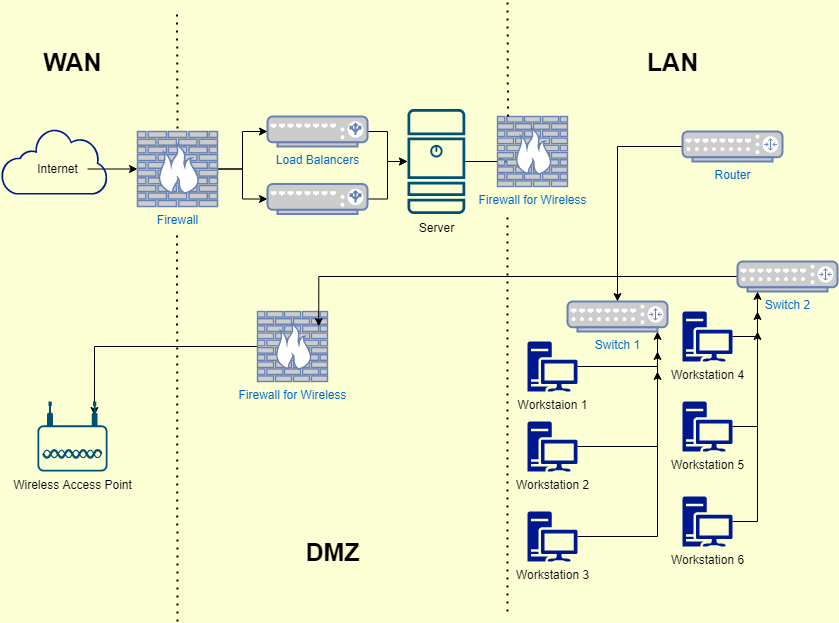

The diagram above was exported from draw.io. Its source (the exported page's mxGraphModel, read from the mxfile embedded in the PNG):
<mxGraphModel dx="1422" dy="762" grid="1" gridSize="10" guides="1" tooltips="1" connect="1" arrows="1" fold="1" page="1" pageScale="1" pageWidth="850" pageHeight="1100" background="#FCFFD4" math="0" shadow="0">
  <root>
    <mxCell id="0" />
    <mxCell id="1" parent="0" />
    <mxCell id="imKGYsAByE3uKhE_t1I1-24" value="" style="edgeStyle=orthogonalEdgeStyle;rounded=0;orthogonalLoop=1;jettySize=auto;html=1;" parent="1" source="imKGYsAByE3uKhE_t1I1-22" target="imKGYsAByE3uKhE_t1I1-3" edge="1">
      <mxGeometry relative="1" as="geometry" />
    </mxCell>
    <mxCell id="imKGYsAByE3uKhE_t1I1-2" value="" style="sketch=0;aspect=fixed;pointerEvents=1;shadow=0;dashed=0;html=1;strokeColor=none;labelPosition=center;verticalLabelPosition=bottom;verticalAlign=top;align=center;fillColor=#00188D;shape=mxgraph.mscae.enterprise.internet_hollow" parent="1" vertex="1">
      <mxGeometry x="3.2300000000000004" y="156.9" width="106.77" height="66.2" as="geometry" />
    </mxCell>
    <mxCell id="imKGYsAByE3uKhE_t1I1-25" value="" style="edgeStyle=orthogonalEdgeStyle;rounded=0;orthogonalLoop=1;jettySize=auto;html=1;" parent="1" source="imKGYsAByE3uKhE_t1I1-3" target="imKGYsAByE3uKhE_t1I1-6" edge="1">
      <mxGeometry relative="1" as="geometry" />
    </mxCell>
    <mxCell id="imKGYsAByE3uKhE_t1I1-26" style="edgeStyle=orthogonalEdgeStyle;rounded=0;orthogonalLoop=1;jettySize=auto;html=1;entryX=0;entryY=0.5;entryDx=0;entryDy=0;entryPerimeter=0;" parent="1" source="imKGYsAByE3uKhE_t1I1-3" target="imKGYsAByE3uKhE_t1I1-5" edge="1">
      <mxGeometry relative="1" as="geometry" />
    </mxCell>
    <mxCell id="imKGYsAByE3uKhE_t1I1-3" value="Firewall" style="fontColor=#0066CC;verticalAlign=top;verticalLabelPosition=bottom;labelPosition=center;align=center;html=1;outlineConnect=0;fillColor=#CCCCCC;strokeColor=#6881B3;gradientColor=none;gradientDirection=north;strokeWidth=2;shape=mxgraph.networks.firewall;" parent="1" vertex="1">
      <mxGeometry x="140" y="160" width="80" height="75" as="geometry" />
    </mxCell>
    <mxCell id="imKGYsAByE3uKhE_t1I1-38" style="edgeStyle=orthogonalEdgeStyle;rounded=0;orthogonalLoop=1;jettySize=auto;html=1;entryX=0.814;entryY=0.2;entryDx=0;entryDy=0;entryPerimeter=0;" parent="1" source="imKGYsAByE3uKhE_t1I1-4" target="imKGYsAByE3uKhE_t1I1-15" edge="1">
      <mxGeometry relative="1" as="geometry" />
    </mxCell>
    <mxCell id="imKGYsAByE3uKhE_t1I1-4" value="Firewall for Wireless" style="fontColor=#0066CC;verticalAlign=top;verticalLabelPosition=bottom;labelPosition=center;align=center;html=1;outlineConnect=0;fillColor=#CCCCCC;strokeColor=#6881B3;gradientColor=none;gradientDirection=north;strokeWidth=2;shape=mxgraph.networks.firewall;" parent="1" vertex="1">
      <mxGeometry x="260" y="340" width="70" height="70" as="geometry" />
    </mxCell>
    <mxCell id="nWQQnHH1ohCHxHTXmsBr-7" style="edgeStyle=orthogonalEdgeStyle;rounded=0;orthogonalLoop=1;jettySize=auto;html=1;fontSize=25;" edge="1" parent="1" source="imKGYsAByE3uKhE_t1I1-5" target="imKGYsAByE3uKhE_t1I1-14">
      <mxGeometry relative="1" as="geometry" />
    </mxCell>
    <mxCell id="imKGYsAByE3uKhE_t1I1-5" value="Load Balancers" style="fontColor=#0066CC;verticalAlign=top;verticalLabelPosition=bottom;labelPosition=center;align=center;html=1;outlineConnect=0;fillColor=#CCCCCC;strokeColor=#6881B3;gradientColor=none;gradientDirection=north;strokeWidth=2;shape=mxgraph.networks.load_balancer;" parent="1" vertex="1">
      <mxGeometry x="270" y="145" width="100" height="30" as="geometry" />
    </mxCell>
    <mxCell id="nWQQnHH1ohCHxHTXmsBr-8" style="edgeStyle=orthogonalEdgeStyle;rounded=0;orthogonalLoop=1;jettySize=auto;html=1;entryX=0;entryY=0.5;entryDx=0;entryDy=0;entryPerimeter=0;fontSize=25;" edge="1" parent="1" source="imKGYsAByE3uKhE_t1I1-6" target="imKGYsAByE3uKhE_t1I1-14">
      <mxGeometry relative="1" as="geometry" />
    </mxCell>
    <mxCell id="imKGYsAByE3uKhE_t1I1-6" value="" style="fontColor=#0066CC;verticalAlign=top;verticalLabelPosition=bottom;labelPosition=center;align=center;html=1;outlineConnect=0;fillColor=#CCCCCC;strokeColor=#6881B3;gradientColor=none;gradientDirection=north;strokeWidth=2;shape=mxgraph.networks.load_balancer;" parent="1" vertex="1">
      <mxGeometry x="270" y="212.5" width="100" height="30" as="geometry" />
    </mxCell>
    <mxCell id="imKGYsAByE3uKhE_t1I1-37" style="edgeStyle=orthogonalEdgeStyle;rounded=0;orthogonalLoop=1;jettySize=auto;html=1;entryX=0.875;entryY=0.214;entryDx=0;entryDy=0;entryPerimeter=0;" parent="1" source="imKGYsAByE3uKhE_t1I1-11" target="imKGYsAByE3uKhE_t1I1-4" edge="1">
      <mxGeometry relative="1" as="geometry" />
    </mxCell>
    <mxCell id="imKGYsAByE3uKhE_t1I1-11" value="Switch 2" style="fontColor=#0066CC;verticalAlign=top;verticalLabelPosition=bottom;labelPosition=center;align=center;html=1;outlineConnect=0;fillColor=#CCCCCC;strokeColor=#6881B3;gradientColor=none;gradientDirection=north;strokeWidth=2;shape=mxgraph.networks.router;" parent="1" vertex="1">
      <mxGeometry x="740" y="290" width="100" height="30" as="geometry" />
    </mxCell>
    <mxCell id="imKGYsAByE3uKhE_t1I1-12" value="Switch 1" style="fontColor=#0066CC;verticalAlign=top;verticalLabelPosition=bottom;labelPosition=center;align=center;html=1;outlineConnect=0;fillColor=#CCCCCC;strokeColor=#6881B3;gradientColor=none;gradientDirection=north;strokeWidth=2;shape=mxgraph.networks.router;" parent="1" vertex="1">
      <mxGeometry x="570" y="330" width="100" height="30" as="geometry" />
    </mxCell>
    <mxCell id="imKGYsAByE3uKhE_t1I1-30" style="edgeStyle=orthogonalEdgeStyle;rounded=0;orthogonalLoop=1;jettySize=auto;html=1;" parent="1" source="imKGYsAByE3uKhE_t1I1-13" target="imKGYsAByE3uKhE_t1I1-12" edge="1">
      <mxGeometry relative="1" as="geometry" />
    </mxCell>
    <mxCell id="imKGYsAByE3uKhE_t1I1-13" value="Router" style="fontColor=#0066CC;verticalAlign=top;verticalLabelPosition=bottom;labelPosition=center;align=center;html=1;outlineConnect=0;fillColor=#CCCCCC;strokeColor=#6881B3;gradientColor=none;gradientDirection=north;strokeWidth=2;shape=mxgraph.networks.router;" parent="1" vertex="1">
      <mxGeometry x="685" y="160" width="100" height="30" as="geometry" />
    </mxCell>
    <mxCell id="nWQQnHH1ohCHxHTXmsBr-6" style="edgeStyle=orthogonalEdgeStyle;rounded=0;orthogonalLoop=1;jettySize=auto;html=1;entryX=0.143;entryY=0.643;entryDx=0;entryDy=0;entryPerimeter=0;fontSize=25;" edge="1" parent="1" source="imKGYsAByE3uKhE_t1I1-14" target="nWQQnHH1ohCHxHTXmsBr-5">
      <mxGeometry relative="1" as="geometry" />
    </mxCell>
    <mxCell id="imKGYsAByE3uKhE_t1I1-14" value="Server" style="sketch=0;points=[[0.015,0.015,0],[0.985,0.015,0],[0.985,0.985,0],[0.015,0.985,0],[0.25,0,0],[0.5,0,0],[0.75,0,0],[1,0.25,0],[1,0.5,0],[1,0.75,0],[0.75,1,0],[0.5,1,0],[0.25,1,0],[0,0.75,0],[0,0.5,0],[0,0.25,0]];verticalLabelPosition=bottom;html=1;verticalAlign=top;aspect=fixed;align=center;pointerEvents=1;shape=mxgraph.cisco19.server;fillColor=#005073;strokeColor=none;" parent="1" vertex="1">
      <mxGeometry x="410" y="137.5" width="57.75" height="105" as="geometry" />
    </mxCell>
    <mxCell id="imKGYsAByE3uKhE_t1I1-15" value="Wireless Access Point" style="points=[[0.03,0.36,0],[0.18,0,0],[0.5,0.34,0],[0.82,0,0],[0.97,0.36,0],[1,0.67,0],[0.975,0.975,0],[0.5,1,0],[0.025,0.975,0],[0,0.67,0]];verticalLabelPosition=bottom;sketch=0;html=1;verticalAlign=top;aspect=fixed;align=center;pointerEvents=1;shape=mxgraph.cisco19.wireless_access_point;fillColor=#005073;strokeColor=none;" parent="1" vertex="1">
      <mxGeometry x="40" y="430" width="70" height="70" as="geometry" />
    </mxCell>
    <mxCell id="nWQQnHH1ohCHxHTXmsBr-2" style="edgeStyle=orthogonalEdgeStyle;rounded=0;orthogonalLoop=1;jettySize=auto;html=1;fontSize=25;" edge="1" parent="1" source="imKGYsAByE3uKhE_t1I1-16">
      <mxGeometry relative="1" as="geometry">
        <mxPoint x="660" y="360" as="targetPoint" />
      </mxGeometry>
    </mxCell>
    <mxCell id="imKGYsAByE3uKhE_t1I1-16" value="Workstaion 1" style="sketch=0;aspect=fixed;pointerEvents=1;shadow=0;dashed=0;html=1;strokeColor=none;labelPosition=center;verticalLabelPosition=bottom;verticalAlign=top;align=center;fillColor=#00188D;shape=mxgraph.mscae.enterprise.workstation_client" parent="1" vertex="1">
      <mxGeometry x="530" y="370" width="50" height="50" as="geometry" />
    </mxCell>
    <mxCell id="nWQQnHH1ohCHxHTXmsBr-3" style="edgeStyle=orthogonalEdgeStyle;rounded=0;orthogonalLoop=1;jettySize=auto;html=1;fontSize=25;" edge="1" parent="1" source="imKGYsAByE3uKhE_t1I1-17">
      <mxGeometry relative="1" as="geometry">
        <mxPoint x="660" y="380" as="targetPoint" />
      </mxGeometry>
    </mxCell>
    <mxCell id="imKGYsAByE3uKhE_t1I1-17" value="Workstation 2" style="sketch=0;aspect=fixed;pointerEvents=1;shadow=0;dashed=0;html=1;strokeColor=none;labelPosition=center;verticalLabelPosition=bottom;verticalAlign=top;align=center;fillColor=#00188D;shape=mxgraph.mscae.enterprise.workstation_client" parent="1" vertex="1">
      <mxGeometry x="530" y="450" width="50" height="50" as="geometry" />
    </mxCell>
    <mxCell id="nWQQnHH1ohCHxHTXmsBr-4" style="edgeStyle=orthogonalEdgeStyle;rounded=0;orthogonalLoop=1;jettySize=auto;html=1;fontSize=25;" edge="1" parent="1" source="imKGYsAByE3uKhE_t1I1-18">
      <mxGeometry relative="1" as="geometry">
        <mxPoint x="660" y="400" as="targetPoint" />
      </mxGeometry>
    </mxCell>
    <mxCell id="imKGYsAByE3uKhE_t1I1-18" value="Workstation 3" style="sketch=0;aspect=fixed;pointerEvents=1;shadow=0;dashed=0;html=1;strokeColor=none;labelPosition=center;verticalLabelPosition=bottom;verticalAlign=top;align=center;fillColor=#00188D;shape=mxgraph.mscae.enterprise.workstation_client" parent="1" vertex="1">
      <mxGeometry x="530" y="540" width="50" height="50" as="geometry" />
    </mxCell>
    <mxCell id="imKGYsAByE3uKhE_t1I1-34" style="edgeStyle=orthogonalEdgeStyle;rounded=0;orthogonalLoop=1;jettySize=auto;html=1;" parent="1" source="imKGYsAByE3uKhE_t1I1-19" edge="1">
      <mxGeometry relative="1" as="geometry">
        <mxPoint x="760" y="320" as="targetPoint" />
      </mxGeometry>
    </mxCell>
    <mxCell id="imKGYsAByE3uKhE_t1I1-19" value="Workstation 4" style="sketch=0;aspect=fixed;pointerEvents=1;shadow=0;dashed=0;html=1;strokeColor=none;labelPosition=center;verticalLabelPosition=bottom;verticalAlign=top;align=center;fillColor=#00188D;shape=mxgraph.mscae.enterprise.workstation_client" parent="1" vertex="1">
      <mxGeometry x="685" y="340" width="50" height="50" as="geometry" />
    </mxCell>
    <mxCell id="imKGYsAByE3uKhE_t1I1-35" style="edgeStyle=orthogonalEdgeStyle;rounded=0;orthogonalLoop=1;jettySize=auto;html=1;" parent="1" source="imKGYsAByE3uKhE_t1I1-20" edge="1">
      <mxGeometry relative="1" as="geometry">
        <mxPoint x="760" y="340" as="targetPoint" />
      </mxGeometry>
    </mxCell>
    <mxCell id="imKGYsAByE3uKhE_t1I1-20" value="Workstation 5" style="sketch=0;aspect=fixed;pointerEvents=1;shadow=0;dashed=0;html=1;strokeColor=none;labelPosition=center;verticalLabelPosition=bottom;verticalAlign=top;align=center;fillColor=#00188D;shape=mxgraph.mscae.enterprise.workstation_client" parent="1" vertex="1">
      <mxGeometry x="685" y="430" width="50" height="50" as="geometry" />
    </mxCell>
    <mxCell id="imKGYsAByE3uKhE_t1I1-36" style="edgeStyle=orthogonalEdgeStyle;rounded=0;orthogonalLoop=1;jettySize=auto;html=1;" parent="1" source="imKGYsAByE3uKhE_t1I1-21" edge="1">
      <mxGeometry relative="1" as="geometry">
        <mxPoint x="760" y="360" as="targetPoint" />
      </mxGeometry>
    </mxCell>
    <mxCell id="imKGYsAByE3uKhE_t1I1-21" value="Workstation 6" style="sketch=0;aspect=fixed;pointerEvents=1;shadow=0;dashed=0;html=1;strokeColor=none;labelPosition=center;verticalLabelPosition=bottom;verticalAlign=top;align=center;fillColor=#00188D;shape=mxgraph.mscae.enterprise.workstation_client" parent="1" vertex="1">
      <mxGeometry x="685" y="525" width="50" height="50" as="geometry" />
    </mxCell>
    <mxCell id="imKGYsAByE3uKhE_t1I1-22" value="Internet" style="text;html=1;align=center;verticalAlign=middle;resizable=0;points=[];autosize=1;strokeColor=none;fillColor=none;" parent="1" vertex="1">
      <mxGeometry x="30" y="187.5" width="60" height="20" as="geometry" />
    </mxCell>
    <mxCell id="nWQQnHH1ohCHxHTXmsBr-1" value="WAN" style="text;html=1;align=center;verticalAlign=middle;resizable=0;points=[];autosize=1;strokeColor=none;fillColor=none;fontStyle=1;fontSize=25;" vertex="1" parent="1">
      <mxGeometry x="40" y="70" width="70" height="40" as="geometry" />
    </mxCell>
    <mxCell id="nWQQnHH1ohCHxHTXmsBr-5" value="Firewall for Wireless" style="fontColor=#0066CC;verticalAlign=top;verticalLabelPosition=bottom;labelPosition=center;align=center;html=1;outlineConnect=0;fillColor=#CCCCCC;strokeColor=#6881B3;gradientColor=none;gradientDirection=north;strokeWidth=2;shape=mxgraph.networks.firewall;" vertex="1" parent="1">
      <mxGeometry x="500" y="145" width="70" height="70" as="geometry" />
    </mxCell>
    <mxCell id="nWQQnHH1ohCHxHTXmsBr-9" value="" style="endArrow=none;dashed=1;html=1;dashPattern=1 3;strokeWidth=2;rounded=0;fontSize=25;" edge="1" parent="1">
      <mxGeometry width="50" height="50" relative="1" as="geometry">
        <mxPoint x="180" y="650" as="sourcePoint" />
        <mxPoint x="179.5" y="260" as="targetPoint" />
      </mxGeometry>
    </mxCell>
    <mxCell id="nWQQnHH1ohCHxHTXmsBr-10" value="" style="endArrow=none;dashed=1;html=1;dashPattern=1 3;strokeWidth=2;rounded=0;fontSize=25;" edge="1" parent="1">
      <mxGeometry width="50" height="50" relative="1" as="geometry">
        <mxPoint x="510" y="640" as="sourcePoint" />
        <mxPoint x="510" y="240" as="targetPoint" />
      </mxGeometry>
    </mxCell>
    <mxCell id="nWQQnHH1ohCHxHTXmsBr-11" value="LAN" style="text;html=1;align=center;verticalAlign=middle;resizable=0;points=[];autosize=1;strokeColor=none;fillColor=none;fontStyle=1;fontSize=25;" vertex="1" parent="1">
      <mxGeometry x="640" y="70" width="70" height="40" as="geometry" />
    </mxCell>
    <mxCell id="nWQQnHH1ohCHxHTXmsBr-12" value="DMZ" style="text;html=1;align=center;verticalAlign=middle;resizable=0;points=[];autosize=1;strokeColor=none;fillColor=none;fontStyle=1;fontSize=25;" vertex="1" parent="1">
      <mxGeometry x="300" y="560" width="70" height="40" as="geometry" />
    </mxCell>
    <mxCell id="nWQQnHH1ohCHxHTXmsBr-14" value="" style="endArrow=none;dashed=1;html=1;dashPattern=1 3;strokeWidth=2;rounded=0;fontSize=25;" edge="1" parent="1">
      <mxGeometry width="50" height="50" relative="1" as="geometry">
        <mxPoint x="510.5" y="145" as="sourcePoint" />
        <mxPoint x="510" y="30" as="targetPoint" />
      </mxGeometry>
    </mxCell>
    <mxCell id="nWQQnHH1ohCHxHTXmsBr-15" value="" style="endArrow=none;dashed=1;html=1;dashPattern=1 3;strokeWidth=2;rounded=0;fontSize=25;" edge="1" parent="1">
      <mxGeometry width="50" height="50" relative="1" as="geometry">
        <mxPoint x="180" y="156.9" as="sourcePoint" />
        <mxPoint x="179.5" y="41.9" as="targetPoint" />
      </mxGeometry>
    </mxCell>
  </root>
</mxGraphModel>